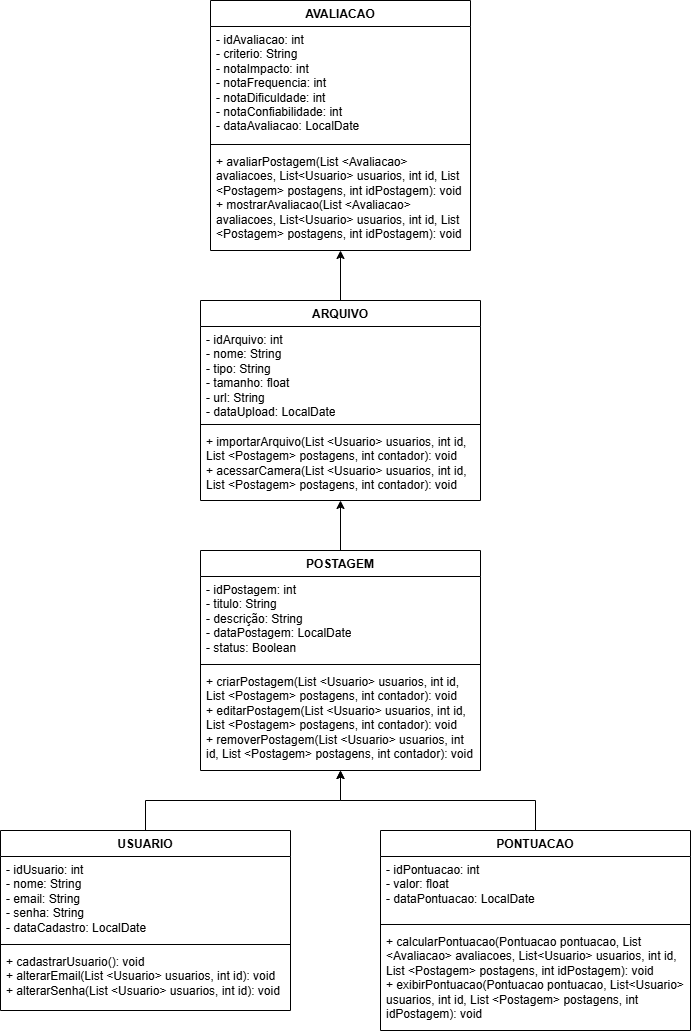

The diagram above was exported from draw.io. Its source (the exported page's mxGraphModel, read from the mxfile embedded in the PNG):
<mxGraphModel dx="681" dy="379" grid="1" gridSize="10" guides="1" tooltips="1" connect="1" arrows="1" fold="1" page="1" pageScale="1" pageWidth="850" pageHeight="1100" math="0" shadow="0">
  <root>
    <mxCell id="0" />
    <mxCell id="1" parent="0" />
    <mxCell id="NfodnydAVpL9xND3L8M9-6" edge="1" parent="1" source="7VLZhHkCseyQ4h66B0QV-5" style="edgeStyle=orthogonalEdgeStyle;rounded=0;orthogonalLoop=1;jettySize=auto;html=1;" target="7VLZhHkCseyQ4h66B0QV-9">
      <mxGeometry relative="1" as="geometry" />
    </mxCell>
    <mxCell id="7VLZhHkCseyQ4h66B0QV-5" parent="1" style="swimlane;fontStyle=1;align=center;verticalAlign=top;childLayout=stackLayout;horizontal=1;startSize=26;horizontalStack=0;resizeParent=1;resizeParentMax=0;resizeLast=0;collapsible=1;marginBottom=0;whiteSpace=wrap;html=1;" value="USUARIO" vertex="1">
      <mxGeometry height="180" width="290" x="30" y="860" as="geometry" />
    </mxCell>
    <mxCell id="7VLZhHkCseyQ4h66B0QV-6" parent="7VLZhHkCseyQ4h66B0QV-5" style="text;strokeColor=none;fillColor=none;align=left;verticalAlign=top;spacingLeft=4;spacingRight=4;overflow=hidden;rotatable=0;points=[[0,0.5],[1,0.5]];portConstraint=eastwest;whiteSpace=wrap;html=1;" value="- idUsuario: int&lt;div&gt;- nome: String&lt;/div&gt;&lt;div&gt;- email: String&lt;/div&gt;&lt;div&gt;- senha: String&lt;/div&gt;&lt;div&gt;- dataCadastro: LocalDate&lt;/div&gt;" vertex="1">
      <mxGeometry height="84" width="290" y="26" as="geometry" />
    </mxCell>
    <mxCell id="7VLZhHkCseyQ4h66B0QV-7" parent="7VLZhHkCseyQ4h66B0QV-5" style="line;strokeWidth=1;fillColor=none;align=left;verticalAlign=middle;spacingTop=-1;spacingLeft=3;spacingRight=3;rotatable=0;labelPosition=right;points=[];portConstraint=eastwest;strokeColor=inherit;" value="" vertex="1">
      <mxGeometry height="8" width="290" y="110" as="geometry" />
    </mxCell>
    <mxCell id="7VLZhHkCseyQ4h66B0QV-8" parent="7VLZhHkCseyQ4h66B0QV-5" style="text;strokeColor=none;fillColor=none;align=left;verticalAlign=top;spacingLeft=4;spacingRight=4;overflow=hidden;rotatable=0;points=[[0,0.5],[1,0.5]];portConstraint=eastwest;whiteSpace=wrap;html=1;" value="+ cadastrarUsuario(): void&lt;div&gt;+ alterarEmail(List &amp;lt;Usuario&amp;gt; usuarios, int id): void&lt;/div&gt;&lt;div&gt;+ alterarSenha&lt;span style=&quot;background-color: transparent; color: light-dark(rgb(0, 0, 0), rgb(255, 255, 255));&quot;&gt;(List &amp;lt;Usuario&amp;gt; usuarios, int id): void&lt;/span&gt;&lt;/div&gt;" vertex="1">
      <mxGeometry height="62" width="290" y="118" as="geometry" />
    </mxCell>
    <mxCell id="NfodnydAVpL9xND3L8M9-4" edge="1" parent="1" source="7VLZhHkCseyQ4h66B0QV-9" style="edgeStyle=orthogonalEdgeStyle;rounded=0;orthogonalLoop=1;jettySize=auto;html=1;" target="7VLZhHkCseyQ4h66B0QV-15" value="">
      <mxGeometry relative="1" as="geometry" />
    </mxCell>
    <mxCell id="7VLZhHkCseyQ4h66B0QV-9" parent="1" style="swimlane;fontStyle=1;align=center;verticalAlign=top;childLayout=stackLayout;horizontal=1;startSize=26;horizontalStack=0;resizeParent=1;resizeParentMax=0;resizeLast=0;collapsible=1;marginBottom=0;whiteSpace=wrap;html=1;" value="POSTAGEM" vertex="1">
      <mxGeometry height="220" width="280" x="230" y="580" as="geometry" />
    </mxCell>
    <mxCell id="7VLZhHkCseyQ4h66B0QV-10" parent="7VLZhHkCseyQ4h66B0QV-9" style="text;strokeColor=none;fillColor=none;align=left;verticalAlign=top;spacingLeft=4;spacingRight=4;overflow=hidden;rotatable=0;points=[[0,0.5],[1,0.5]];portConstraint=eastwest;whiteSpace=wrap;html=1;" value="- idPostagem: int&lt;div&gt;- titulo: String&lt;/div&gt;&lt;div&gt;- descrição: String&lt;/div&gt;&lt;div&gt;- dataPostagem: LocalDate&lt;/div&gt;&lt;div&gt;- status: Boolean&lt;/div&gt;" vertex="1">
      <mxGeometry height="84" width="280" y="26" as="geometry" />
    </mxCell>
    <mxCell id="7VLZhHkCseyQ4h66B0QV-11" parent="7VLZhHkCseyQ4h66B0QV-9" style="line;strokeWidth=1;fillColor=none;align=left;verticalAlign=middle;spacingTop=-1;spacingLeft=3;spacingRight=3;rotatable=0;labelPosition=right;points=[];portConstraint=eastwest;strokeColor=inherit;" value="" vertex="1">
      <mxGeometry height="8" width="280" y="110" as="geometry" />
    </mxCell>
    <mxCell id="7VLZhHkCseyQ4h66B0QV-12" parent="7VLZhHkCseyQ4h66B0QV-9" style="text;strokeColor=none;fillColor=none;align=left;verticalAlign=top;spacingLeft=4;spacingRight=4;overflow=hidden;rotatable=0;points=[[0,0.5],[1,0.5]];portConstraint=eastwest;whiteSpace=wrap;html=1;" value="+ criarPostagem(List &amp;lt;Usuario&amp;gt; usuarios, int id, List &amp;lt;Postagem&amp;gt; postagens, int contador): void&lt;div&gt;&lt;span style=&quot;background-color: transparent; color: light-dark(rgb(0, 0, 0), rgb(255, 255, 255));&quot;&gt;+ editarPostagem(&lt;/span&gt;&lt;span style=&quot;background-color: transparent; color: light-dark(rgb(0, 0, 0), rgb(255, 255, 255));&quot;&gt;List &amp;lt;Usuario&amp;gt; usuarios, int id, List &amp;lt;Postagem&amp;gt; postagens, int contador&lt;/span&gt;&lt;span style=&quot;background-color: transparent; color: light-dark(rgb(0, 0, 0), rgb(255, 255, 255));&quot;&gt;): void&lt;/span&gt;&lt;/div&gt;&lt;div&gt;&lt;span style=&quot;background-color: transparent; color: light-dark(rgb(0, 0, 0), rgb(255, 255, 255));&quot;&gt;+ removerPostagem(&lt;/span&gt;&lt;span style=&quot;background-color: transparent; color: light-dark(rgb(0, 0, 0), rgb(255, 255, 255));&quot;&gt;List &amp;lt;Usuario&amp;gt; usuarios, int id, List &amp;lt;Postagem&amp;gt; postagens, int contador&lt;/span&gt;&lt;span style=&quot;background-color: transparent; color: light-dark(rgb(0, 0, 0), rgb(255, 255, 255));&quot;&gt;): void&lt;/span&gt;&lt;/div&gt;" vertex="1">
      <mxGeometry height="102" width="280" y="118" as="geometry" />
    </mxCell>
    <mxCell id="NfodnydAVpL9xND3L8M9-3" edge="1" parent="1" source="7VLZhHkCseyQ4h66B0QV-15" style="edgeStyle=orthogonalEdgeStyle;rounded=0;orthogonalLoop=1;jettySize=auto;html=1;" target="7VLZhHkCseyQ4h66B0QV-19" value="">
      <mxGeometry relative="1" as="geometry" />
    </mxCell>
    <mxCell id="7VLZhHkCseyQ4h66B0QV-15" parent="1" style="swimlane;fontStyle=1;align=center;verticalAlign=top;childLayout=stackLayout;horizontal=1;startSize=26;horizontalStack=0;resizeParent=1;resizeParentMax=0;resizeLast=0;collapsible=1;marginBottom=0;whiteSpace=wrap;html=1;" value="ARQUIVO" vertex="1">
      <mxGeometry height="200" width="280" x="230" y="330" as="geometry" />
    </mxCell>
    <mxCell id="7VLZhHkCseyQ4h66B0QV-16" parent="7VLZhHkCseyQ4h66B0QV-15" style="text;strokeColor=none;fillColor=none;align=left;verticalAlign=top;spacingLeft=4;spacingRight=4;overflow=hidden;rotatable=0;points=[[0,0.5],[1,0.5]];portConstraint=eastwest;whiteSpace=wrap;html=1;" value="- idArquivo: int&lt;div&gt;- nome: String&lt;/div&gt;&lt;div&gt;- tipo: String&lt;/div&gt;&lt;div&gt;- tamanho: float&lt;/div&gt;&lt;div&gt;- url: String&lt;/div&gt;&lt;div&gt;- dataUpload: LocalDate&lt;/div&gt;" vertex="1">
      <mxGeometry height="94" width="280" y="26" as="geometry" />
    </mxCell>
    <mxCell id="7VLZhHkCseyQ4h66B0QV-17" parent="7VLZhHkCseyQ4h66B0QV-15" style="line;strokeWidth=1;fillColor=none;align=left;verticalAlign=middle;spacingTop=-1;spacingLeft=3;spacingRight=3;rotatable=0;labelPosition=right;points=[];portConstraint=eastwest;strokeColor=inherit;" value="" vertex="1">
      <mxGeometry height="8" width="280" y="120" as="geometry" />
    </mxCell>
    <mxCell id="7VLZhHkCseyQ4h66B0QV-18" parent="7VLZhHkCseyQ4h66B0QV-15" style="text;strokeColor=none;fillColor=none;align=left;verticalAlign=top;spacingLeft=4;spacingRight=4;overflow=hidden;rotatable=0;points=[[0,0.5],[1,0.5]];portConstraint=eastwest;whiteSpace=wrap;html=1;" value="+ importarArquivo(List &amp;lt;Usuario&amp;gt; usuarios, int id, List &amp;lt;Postagem&amp;gt; postagens, int contador): void&lt;div&gt;&lt;span style=&quot;background-color: transparent; color: light-dark(rgb(0, 0, 0), rgb(255, 255, 255));&quot;&gt;+ acessarCamera(&lt;/span&gt;&lt;span style=&quot;background-color: transparent; color: light-dark(rgb(0, 0, 0), rgb(255, 255, 255));&quot;&gt;List &amp;lt;Usuario&amp;gt; usuarios, int id, List &amp;lt;Postagem&amp;gt; postagens, int contador&lt;/span&gt;&lt;span style=&quot;background-color: transparent; color: light-dark(rgb(0, 0, 0), rgb(255, 255, 255));&quot;&gt;): void&lt;/span&gt;&lt;/div&gt;" vertex="1">
      <mxGeometry height="72" width="280" y="128" as="geometry" />
    </mxCell>
    <mxCell id="7VLZhHkCseyQ4h66B0QV-19" parent="1" style="swimlane;fontStyle=1;align=center;verticalAlign=top;childLayout=stackLayout;horizontal=1;startSize=26;horizontalStack=0;resizeParent=1;resizeParentMax=0;resizeLast=0;collapsible=1;marginBottom=0;whiteSpace=wrap;html=1;" value="AVALIACAO" vertex="1">
      <mxGeometry height="250" width="260" x="240" y="30" as="geometry" />
    </mxCell>
    <mxCell id="7VLZhHkCseyQ4h66B0QV-20" parent="7VLZhHkCseyQ4h66B0QV-19" style="text;strokeColor=none;fillColor=none;align=left;verticalAlign=top;spacingLeft=4;spacingRight=4;overflow=hidden;rotatable=0;points=[[0,0.5],[1,0.5]];portConstraint=eastwest;whiteSpace=wrap;html=1;" value="- idAvaliacao: int&lt;div&gt;- criterio: String&lt;br&gt;&lt;div&gt;- notaImpacto: int&lt;/div&gt;&lt;div&gt;- notaFrequencia: int&lt;/div&gt;&lt;div&gt;- notaDificuldade: int&lt;/div&gt;&lt;div&gt;- notaConfiabilidade: int&lt;/div&gt;&lt;div&gt;- dataAvaliacao: LocalDate&lt;/div&gt;&lt;/div&gt;" vertex="1">
      <mxGeometry height="114" width="260" y="26" as="geometry" />
    </mxCell>
    <mxCell id="7VLZhHkCseyQ4h66B0QV-21" parent="7VLZhHkCseyQ4h66B0QV-19" style="line;strokeWidth=1;fillColor=none;align=left;verticalAlign=middle;spacingTop=-1;spacingLeft=3;spacingRight=3;rotatable=0;labelPosition=right;points=[];portConstraint=eastwest;strokeColor=inherit;" value="" vertex="1">
      <mxGeometry height="8" width="260" y="140" as="geometry" />
    </mxCell>
    <mxCell id="7VLZhHkCseyQ4h66B0QV-22" parent="7VLZhHkCseyQ4h66B0QV-19" style="text;strokeColor=none;fillColor=none;align=left;verticalAlign=top;spacingLeft=4;spacingRight=4;overflow=hidden;rotatable=0;points=[[0,0.5],[1,0.5]];portConstraint=eastwest;whiteSpace=wrap;html=1;" value="+ avaliarPostagem(List &amp;lt;Avaliacao&amp;gt; avaliacoes, List&amp;lt;Usuario&amp;gt; usuarios, int id, List &amp;lt;Postagem&amp;gt; postagens, int idPostagem): void&lt;div&gt;&lt;span style=&quot;background-color: transparent; color: light-dark(rgb(0, 0, 0), rgb(255, 255, 255));&quot;&gt;+ mostrarAvaliacao(&lt;/span&gt;&lt;span style=&quot;background-color: transparent;&quot;&gt;List &amp;lt;Avaliacao&amp;gt; avaliacoes, List&amp;lt;Usuario&amp;gt; usuarios, int id, List &amp;lt;Postagem&amp;gt; postagens, int idPostagem&lt;/span&gt;&lt;span style=&quot;background-color: transparent; color: light-dark(rgb(0, 0, 0), rgb(255, 255, 255));&quot;&gt;): void&lt;/span&gt;&lt;/div&gt;" vertex="1">
      <mxGeometry height="102" width="260" y="148" as="geometry" />
    </mxCell>
    <mxCell id="NfodnydAVpL9xND3L8M9-5" edge="1" parent="1" source="7VLZhHkCseyQ4h66B0QV-28" style="edgeStyle=orthogonalEdgeStyle;rounded=0;orthogonalLoop=1;jettySize=auto;html=1;" target="7VLZhHkCseyQ4h66B0QV-9">
      <mxGeometry relative="1" as="geometry" />
    </mxCell>
    <mxCell id="7VLZhHkCseyQ4h66B0QV-28" parent="1" style="swimlane;fontStyle=1;align=center;verticalAlign=top;childLayout=stackLayout;horizontal=1;startSize=26;horizontalStack=0;resizeParent=1;resizeParentMax=0;resizeLast=0;collapsible=1;marginBottom=0;whiteSpace=wrap;html=1;" value="PONTUACAO" vertex="1">
      <mxGeometry height="200" width="310" x="410" y="860" as="geometry" />
    </mxCell>
    <mxCell id="7VLZhHkCseyQ4h66B0QV-29" parent="7VLZhHkCseyQ4h66B0QV-28" style="text;strokeColor=none;fillColor=none;align=left;verticalAlign=top;spacingLeft=4;spacingRight=4;overflow=hidden;rotatable=0;points=[[0,0.5],[1,0.5]];portConstraint=eastwest;whiteSpace=wrap;html=1;" value="- idPontuacao: int&lt;div&gt;- valor: float&lt;/div&gt;&lt;div&gt;- dataPontuacao: LocalDate&lt;/div&gt;" vertex="1">
      <mxGeometry height="64" width="310" y="26" as="geometry" />
    </mxCell>
    <mxCell id="7VLZhHkCseyQ4h66B0QV-30" parent="7VLZhHkCseyQ4h66B0QV-28" style="line;strokeWidth=1;fillColor=none;align=left;verticalAlign=middle;spacingTop=-1;spacingLeft=3;spacingRight=3;rotatable=0;labelPosition=right;points=[];portConstraint=eastwest;strokeColor=inherit;" value="" vertex="1">
      <mxGeometry height="8" width="310" y="90" as="geometry" />
    </mxCell>
    <mxCell id="7VLZhHkCseyQ4h66B0QV-31" parent="7VLZhHkCseyQ4h66B0QV-28" style="text;strokeColor=none;fillColor=none;align=left;verticalAlign=top;spacingLeft=4;spacingRight=4;overflow=hidden;rotatable=0;points=[[0,0.5],[1,0.5]];portConstraint=eastwest;whiteSpace=wrap;html=1;" value="+ calcularPontuacao(Pontuacao pontuacao, List &amp;lt;Avaliacao&amp;gt; avaliacoes, List&amp;lt;Usuario&amp;gt; usuarios, int id, List &amp;lt;Postagem&amp;gt; postagens, int idPostagem): void&lt;div&gt;+ exibirPontuacao(Pontuacao pontuacao, List&amp;lt;Usuario&amp;gt; usuarios, int id, List &amp;lt;Postagem&amp;gt; postagens, int idPostagem): void&amp;nbsp;&lt;br&gt;&lt;/div&gt;" vertex="1">
      <mxGeometry height="102" width="310" y="98" as="geometry" />
    </mxCell>
  </root>
</mxGraphModel>